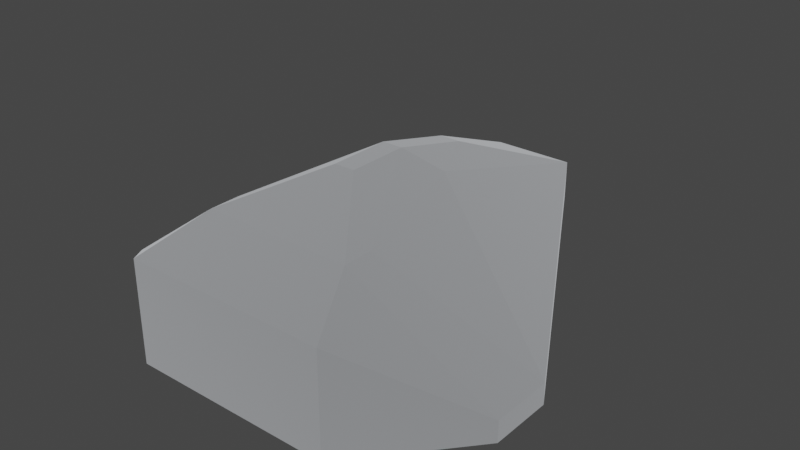 # Source: speederAConvexHull.blend  (saved by Blender 3.6.13; exported with 4.5.12 LTS)
import bpy
from mathutils import Matrix  # noqa: F401  (used for matrix-valued properties, if any)

bpy.ops.wm.read_factory_settings(use_empty=True)
scene = bpy.context.scene
scene.name = 'Scene'

# ---- collections
col_collection = bpy.data.collections.new('Collection'); scene.collection.children.link(col_collection)

# ---- materials (node trees are filled in below, after node groups)
mat_metal_001 = bpy.data.materials.new('metal.001')
mat_metal_001.use_backface_culling = True
mat_metal_001.use_transparent_shadow = False
mat_metal_001.diffuse_color = (0.8431, 0.8706, 0.9098, 1.0)

# ---- material node trees
mat_metal_001.use_nodes = True; mat_metal_001.node_tree.nodes.clear()
_N = mat_metal_001.node_tree.nodes; _L = mat_metal_001.node_tree.links
n0 = _N.new('ShaderNodeBsdfPrincipled'); n0.name = 'Principled BSDF'; n0.location = (10, 300)
n0.distribution = 'GGX'
n0.subsurface_method = 'RANDOM_WALK_SKIN'
n0.inputs[0].default_value = (0.8431, 0.8706, 0.9098, 1.0)
n0.inputs[1].default_value = 1.0
n0.inputs[2].default_value = 1.0
n0.inputs[27].default_value = (0.0, 0.0, 0.0, 1.0)
n0.inputs[28].default_value = 1.0
n1 = _N.new('ShaderNodeOutputMaterial'); n1.name = 'Material Output'; n1.location = (320, 270)
_L.new(n0.outputs[0], n1.inputs[0])
n1.is_active_output = True

# ---- world
world_world = bpy.data.worlds.new('World'); scene.world = world_world
world_world.use_nodes = True; world_world.node_tree.nodes.clear()
_N = world_world.node_tree.nodes; _L = world_world.node_tree.links
n0 = _N.new('ShaderNodeOutputWorld'); n0.name = 'World Output'; n0.location = (300, 300)
n1 = _N.new('ShaderNodeBackground'); n1.name = 'Background'; n1.location = (10, 300)
n1.inputs[0].default_value = (0.05088, 0.05088, 0.05088, 1.0)
_L.new(n1.outputs[0], n0.inputs[0])
n0.is_active_output = True
world_world.color = (0.05088, 0.05088, 0.05088)
world_world.use_sun_shadow = False
world_world.sun_shadow_jitter_overblur = 0.0

# ---- meshes
me_mesh_craft_speedera_001 = bpy.data.meshes.new('Mesh craft_speederA.001')
me_mesh_craft_speedera_001.from_pydata([(-7.5, -15.75, -4.5), (4.5, 3.743, -3.0), (15.0, -5.25, -3.0), (-15.0, -5.25, -3.0), (3.0, 15.75, -1.351), (-4.5, 3.743, -3.0), (-3.0, 15.75, -1.351), (-15.0, -5.25, -1.5), (-15.0, -9.75, -3.0), (-15.0, -9.75, -1.5), (-5.456, -11.25, 5.25), (-5.456, -9.0, 5.25), (3.0, 0.75, 6.0), (-3.0, 0.75, 6.0), (5.456, -11.25, 5.25), (5.456, -9.0, 5.25), (15.0, -9.75, -3.0), (15.0, -9.75, -1.5), (15.0, -5.25, -1.5), (-3.0, 15.75, 1.5), (-0.75, 5.25, 6.0), (0.75, 5.25, 6.0), (3.0, 15.75, 1.5), (3.0, -5.25, -4.5), (-3.0, -5.25, -4.5), (-7.5, -15.75, 3.0), (-7.5, -9.75, -4.5), (-3.0, -12.75, 4.5), (3.0, -12.75, 4.5), (-0.75, -0.75, 7.5), (-0.75, -5.25, 7.5), (0.75, -5.25, 7.5), (0.75, -0.75, 7.5), (7.5, -15.75, 3.0), (7.5, -9.75, -4.5), (7.5, -15.75, -4.5)], [], [(20, 29, 32, 21), (2, 4, 22, 18), (16, 35, 34, 2), (33, 35, 16, 17), (25, 10, 9), (15, 14, 17, 18), (22, 19, 20, 21), (6, 5, 3), (0, 8, 3, 26), (35, 0, 26, 34), (26, 24, 23), (26, 23, 34), (4, 6, 19, 22), (11, 13, 7), (13, 19, 7), (33, 28, 27), (33, 27, 25), (27, 10, 25), (27, 28, 14), (27, 14, 10), (30, 29, 11), (30, 11, 10), (24, 6, 4, 23), (29, 30, 31, 32), (24, 5, 6), (30, 10, 14, 31), (2, 34, 23, 1), (29, 13, 11), (29, 20, 13), (20, 19, 13), (7, 9, 10, 11), (14, 28, 33), (17, 14, 33), (9, 8, 0, 25), (15, 32, 31), (15, 31, 14), (17, 16, 2, 18), (2, 1, 4), (1, 23, 4), (6, 3, 7, 19), (24, 26, 3, 5), (3, 8, 9, 7), (25, 0, 35, 33), (21, 12, 22), (12, 18, 22), (18, 12, 15), (12, 32, 15), (12, 21, 32)])
_uv = me_mesh_craft_speedera_001.uv_layers.new(name='UVMap')
_uv.uv.foreach_set('vector', [1.969, -1.565, 0.0, 0.0, 0.0, 0.0, -1.969, -1.565, 0.0, 0.0, 0.0, 0.0, 0.0, 0.0, 0.0, 0.0, 0.0, 0.0, -19.69, -41.34, 0.0, 0.0, 0.0, 0.0, 0.0, 0.0, 0.0, 0.0, -25.59, 3.937, -25.59, 7.874, 0.0, 0.0, 0.0, 0.0, 0.0, 0.0, 0.0, 0.0, 0.0, 0.0, -25.59, 7.874, -13.78, 7.874, 0.0, 0.0, 0.0, 0.0, 1.969, -1.565, -1.969, -1.565, -40.04, 8.27, -8.282, 3.941, 0.0, 0.0, 0.0, 0.0, -39.37, 3.937, 0.0, 0.0, 0.0, 0.0, -19.69, -41.34, 0.0, 0.0, 0.0, 0.0, 0.0, 0.0, 0.0, 0.0, 0.0, 0.0, 0.0, 0.0, 0.0, 0.0, 0.0, 0.0, 0.0, 0.0, 0.0, 0.0, 0.0, 0.0, 0.0, 0.0, 0.0, 0.0, 23.62, 23.27, 0.0, 0.0, 0.0, 0.0, 0.0, 0.0, 0.0, 0.0, 0.0, 0.0, 0.0, 0.0, 7.874, -28.18, -7.874, -28.18, 0.0, 0.0, -7.874, -28.18, 0.0, 0.0, -7.874, -28.18, 0.0, 0.0, 0.0, 0.0, -7.874, -28.18, 7.874, -28.18, 0.0, 0.0, -7.874, -28.18, 0.0, 0.0, 0.0, 0.0, 0.0, 0.0, 0.0, 0.0, 0.0, 0.0, 0.0, 0.0, 0.0, 0.0, 29.53, 23.27, 0.0, 0.0, 0.0, 0.0, 0.0, 0.0, 0.0, 0.0, 0.0, 0.0, 0.0, 0.0, -13.78, 31.5, -1.969, 31.5, 0.0, 0.0, -8.282, 3.941, -40.04, 8.27, 0.0, 0.0, 0.0, 0.0, 0.0, 0.0, 0.0, 0.0, 0.0, 0.0, 0.0, 0.0, 0.0, 0.0, 0.0, 0.0, 0.0, 0.0, 0.0, 0.0, 23.62, 23.27, 0.0, 0.0, 0.0, 0.0, 0.0, 0.0, 0.0, 0.0, 0.0, 0.0, 0.0, 0.0, 0.0, 0.0, 0.0, 0.0, 29.53, 23.27, 23.62, 23.27, 0.0, 0.0, 7.874, -28.18, 0.0, 0.0, -25.59, 7.874, 0.0, 0.0, 0.0, 0.0, 0.0, 0.0, -39.37, 3.937, 0.0, 0.0, 0.0, 0.0, 0.0, 0.0, -1.969, 31.5, -13.78, 31.5, 0.0, 0.0, -13.78, 31.5, 0.0, 0.0, -25.59, 7.874, -25.59, 3.937, 0.0, 0.0, 0.0, 0.0, 0.0, 0.0, 0.0, 0.0, 0.0, 0.0, 0.0, 0.0, 0.0, 0.0, 0.0, 0.0, 0.0, 0.0, 0.0, 0.0, 0.0, 0.0, 0.0, 0.0, 0.0, 0.0, 0.0, 0.0, 0.0, 0.0, -8.282, 3.941, 0.0, 0.0, -39.37, 3.937, 0.0, 0.0, 0.0, 0.0, 0.0, 0.0, 0.0, 0.0, 0.0, 0.0, 0.0, 0.0, -1.969, -1.565, 0.0, 0.0, 0.0, 0.0, 0.0, 0.0, 0.0, 0.0, 0.0, 0.0, 0.0, 0.0, 0.0, 0.0, 0.0, 0.0, 0.0, 0.0, -1.969, 31.5, 0.0, 0.0, 0.0, 0.0, -1.969, -1.565, 0.0, 0.0])
me_mesh_craft_speedera_001.materials.append(mat_metal_001)
me_mesh_craft_speedera_001.update()
me_mesh_craft_speedera_001.normals_split_custom_set([tuple(v) for v in zip(*[iter([0.0, 0.2425, 0.9701, 0.0, 0.2425, 0.9701, 0.0, 0.2425, 0.9701, 0.0, 0.2425, 0.9701, 0.8682, 0.4961, 0.0, 0.8682, 0.4961, 0.0, 0.8682, 0.4961, 0.0, 0.8682, 0.4961, 0.0, 0.1961, 0.0, -0.9806, 0.1961, 0.0, -0.9806, 0.1961, 0.0, -0.9806, 0.1961, 0.0, -0.9806, 0.6247, -0.7809, 0.0, 0.6247, -0.7809, 0.0, 0.6247, -0.7809, 0.0, 0.6247, -0.7809, 0.0, -0.5862, -0.1334, 0.7991, -0.5862, -0.1334, 0.7991, -0.5862, -0.1334, 0.7991, 0.5774, 0.0, 0.8164, 0.5774, 0.0, 0.8164, 0.5774, 0.0, 0.8164, 0.5774, 0.0, 0.8164, 0.0, 0.3939, 0.9191, 0.0, 0.3939, 0.9191, 0.0, 0.3939, 0.9191, 0.0, 0.3939, 0.9191, -0.1291, 0.1507, -0.9801, -0.1291, 0.1507, -0.9801, -0.1291, 0.1507, -0.9801, -0.1961, 0.0, -0.9806, -0.1961, 0.0, -0.9806, -0.1961, 0.0, -0.9806, -0.1961, 0.0, -0.9806, 0.0, 0.0, -1.0, 0.0, 0.0, -1.0, 0.0, 0.0, -1.0, 0.0, 0.0, -1.0, 0.0, 0.0, -1.0, 0.0, 0.0, -1.0, 0.0, 0.0, -1.0, 0.0, 0.0, -1.0, 0.0, 0.0, -1.0, 0.0, 0.0, -1.0, 0.0, 1.0, 0.0, 0.0, 1.0, 0.0, 0.0, 1.0, 0.0, 0.0, 1.0, 0.0, -0.5556, 0.07628, 0.8279, -0.5556, 0.07628, 0.8279, -0.5556, 0.07628, 0.8279, -0.596, 0.2307, 0.7691, -0.596, 0.2307, 0.7691, -0.596, 0.2307, 0.7691, 0.0, -0.4472, 0.8944, 0.0, -0.4472, 0.8944, 0.0, -0.4472, 0.8944, 0.0, -0.4472, 0.8944, 0.0, -0.4472, 0.8944, 0.0, -0.4472, 0.8944, 0.0, -0.4472, 0.8944, 0.0, -0.4472, 0.8944, 0.0, -0.4472, 0.8944, 0.0, -0.4472, 0.8944, 0.0, -0.4472, 0.8944, 0.0, -0.4472, 0.8944, 0.0, -0.4472, 0.8944, 0.0, -0.4472, 0.8944, 0.0, -0.4472, 0.8944, -0.4313, 0.0, 0.9022, -0.4313, 0.0, 0.9022, -0.4313, 0.0, 0.9022, -0.4313, 0.0, 0.9022, -0.4313, 0.0, 0.9022, -0.4313, 0.0, 0.9022, 0.0, 0.1483, -0.9889, 0.0, 0.1483, -0.9889, 0.0, 0.1483, -0.9889, 0.0, 0.1483, -0.9889, 0.0, 0.0, 1.0, 0.0, 0.0, 1.0, 0.0, 0.0, 1.0, 0.0, 0.0, 1.0, -0.09935, 0.1476, -0.984, -0.09935, 0.1476, -0.984, -0.09935, 0.1476, -0.984, 0.0, -0.3511, 0.9363, 0.0, -0.3511, 0.9363, 0.0, -0.3511, 0.9363, 0.0, -0.3511, 0.9363, 0.1229, 0.1366, -0.983, 0.1229, 0.1366, -0.983, 0.1229, 0.1366, -0.983, 0.1229, 0.1366, -0.983, -0.5225, 0.06625, 0.85, -0.5225, 0.06625, 0.85, -0.5225, 0.06625, 0.85, -0.4364, 0.2182, 0.8729, -0.4364, 0.2182, 0.8729, -0.4364, 0.2182, 0.8729, -0.4983, 0.2491, 0.8305, -0.4983, 0.2491, 0.8305, -0.4983, 0.2491, 0.8305, -0.5774, 0.0, 0.8164, -0.5774, 0.0, 0.8164, -0.5774, 0.0, 0.8164, -0.5774, 0.0, 0.8164, 0.0, -0.4472, 0.8944, 0.0, -0.4472, 0.8944, 0.0, -0.4472, 0.8944, 0.5862, -0.1334, 0.7991, 0.5862, -0.1334, 0.7991, 0.5862, -0.1334, 0.7991, -0.6247, -0.7809, 0.0, -0.6247, -0.7809, 0.0, -0.6247, -0.7809, 0.0, -0.6247, -0.7809, 0.0, 0.4313, 0.0, 0.9022, 0.4313, 0.0, 0.9022, 0.4313, 0.0, 0.9022, 0.4313, 0.0, 0.9022, 0.4313, 0.0, 0.9022, 0.4313, 0.0, 0.9022, 1.0, 0.0, 0.0, 1.0, 0.0, 0.0, 1.0, 0.0, 0.0, 1.0, 0.0, 0.0, 0.1291, 0.1507, -0.9801, 0.1291, 0.1507, -0.9801, 0.1291, 0.1507, -0.9801, 0.09935, 0.1476, -0.984, 0.09935, 0.1476, -0.984, 0.09935, 0.1476, -0.984, -0.8682, 0.4961, 0.0, -0.8682, 0.4961, 0.0, -0.8682, 0.4961, 0.0, -0.8682, 0.4961, 0.0, -0.1229, 0.1366, -0.983, -0.1229, 0.1366, -0.983, -0.1229, 0.1366, -0.983, -0.1229, 0.1366, -0.983, -1.0, 0.0, 0.0, -1.0, 0.0, 0.0, -1.0, 0.0, 0.0, -1.0, 0.0, 0.0, 0.0, -1.0, 0.0, 0.0, -1.0, 0.0, 0.0, -1.0, 0.0, 0.0, -1.0, 0.0, 0.4983, 0.2491, 0.8305, 0.4983, 0.2491, 0.8305, 0.4983, 0.2491, 0.8305, 0.596, 0.2307, 0.7691, 0.596, 0.2307, 0.7691, 0.596, 0.2307, 0.7691, 0.5556, 0.07628, 0.8279, 0.5556, 0.07628, 0.8279, 0.5556, 0.07628, 0.8279, 0.5225, 0.06625, 0.85, 0.5225, 0.06625, 0.85, 0.5225, 0.06625, 0.85, 0.4364, 0.2182, 0.8729, 0.4364, 0.2182, 0.8729, 0.4364, 0.2182, 0.8729])] * 3)])

# ---- objects
ob_tmpparent = bpy.data.objects.new('tmpParent', None)
ob_craft_speedera = bpy.data.objects.new('craft_speederA', me_mesh_craft_speedera_001)

# ---- transforms, parenting, visibility, modifiers, constraints
ob_tmpparent.location = (0.0, 0.0, 0.0)
ob_tmpparent.rotation_mode = 'QUATERNION'
ob_tmpparent.rotation_quaternion = (1.0, 0.0, 0.0, 0.0)
ob_tmpparent.empty_display_size = 0.001
ob_craft_speedera.parent = ob_tmpparent
ob_craft_speedera.location = (0.0, 0.0, 0.0)
ob_craft_speedera.rotation_mode = 'QUATERNION'
ob_craft_speedera.rotation_quaternion = (1.0, 0.0, 0.0, 0.0)

# ---- collection membership
scene.collection.objects.link(ob_tmpparent)
scene.collection.objects.link(ob_craft_speedera)

# ---- scene / render settings (as saved in the file)
scene.frame_start = 1; scene.frame_end = 250; scene.frame_set(1)
scene.render.engine = 'BLENDER_EEVEE_NEXT'
scene.cycles.sampling_pattern = 'TABULATED_SOBOL'
scene.view_settings.view_transform = 'Filmic'
bpy.context.view_layer.update()

# ---- added for rendering (the .blend has no active camera and no usable light): camera, sun
cam_auto = bpy.data.cameras.new('AutoCamera')
cam_auto.lens = 50.0
cam_auto.sensor_width = 36.0
cam_auto.clip_end = 1000.0
ob_auto_camera = bpy.data.objects.new('AutoCamera', cam_auto)
scene.collection.objects.link(ob_auto_camera)
ob_auto_camera.location = (41.7506, -50.1007, 34.9005)
ob_auto_camera.rotation_euler = (1.09748, -7.21219e-08, 0.694738)
scene.camera = ob_auto_camera
light_auto_sun = bpy.data.lights.new('AutoSun', 'SUN')
light_auto_sun.energy = 3.0
light_auto_sun.angle = 0.0523599
ob_auto_sun = bpy.data.objects.new('AutoSun', light_auto_sun)
scene.collection.objects.link(ob_auto_sun)
ob_auto_sun.rotation_euler = (0.872665, 0.174533, 0.523599)
bpy.context.view_layer.update()
